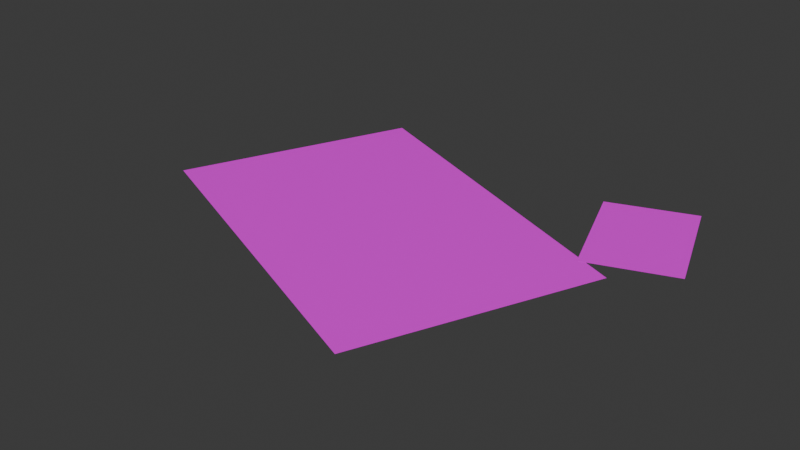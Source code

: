 # Source: Lab_Blood.blend  (saved by Blender 5.2.45; exported with 4.5.12 LTS)
import bpy
from mathutils import Matrix  # noqa: F401  (used for matrix-valued properties, if any)

bpy.ops.wm.read_factory_settings(use_empty=True)
scene = bpy.context.scene
scene.name = 'Scene'

# ---- collections
col_collection = bpy.data.collections.new('Collection'); scene.collection.children.link(col_collection)

# ---- images (referenced by path relative to the original .blend; pixels are not part of the script)
import os
ASSET_DIR = os.environ.get("B2B_ASSET_DIR", "")  # directory of the original .blend (textures are referenced by path, not embedded)
HERE = os.path.dirname(os.path.abspath(__file__))  # packed textures are extracted next to this script under _unpacked/

def load_image(name, relpath, width, height, colorspace="sRGB"):
    """Load a texture the original file referenced (path relative to the .blend, or extracted next to this script)."""
    p = next((c for c in (os.path.join(HERE, relpath), os.path.join(ASSET_DIR, relpath)) if relpath and os.path.exists(c)), "")
    if p:
        img = bpy.data.images.load(p, check_existing=True)
        img.name = name
    else:  # same state as the original file: an image datablock whose file is absent (Cycles renders it pink)
        img = bpy.data.images.new(name, width, height)
        img.source = "FILE"
        img.filepath = "//" + (relpath or name)
    img.colorspace_settings.name = colorspace
    return img
img_blood_dry_png = load_image('Blood_Dry.png', 'Blood_Dry.png', 1024, 1024, 'sRGB')

# ---- materials (node trees are filled in below, after node groups)
mat_blood_dry = bpy.data.materials.new('Blood_Dry')

# ---- material node trees
mat_blood_dry.use_nodes = True; mat_blood_dry.node_tree.nodes.clear()
_N = mat_blood_dry.node_tree.nodes; _L = mat_blood_dry.node_tree.links
n0 = _N.new('ShaderNodeBsdfPrincipled'); n0.name = 'Principled BSDF'; n0.location = (-200, 100)
n0.inputs[10].default_value = 0.005
n1 = _N.new('ShaderNodeOutputMaterial'); n1.name = 'Material Output'; n1.location = (200, 100)
n2 = _N.new('ShaderNodeTexImage'); n2.name = 'Image Texture'; n2.location = (0, 0)
n2.image = img_blood_dry_png
n2.interpolation = 'Closest'
_L.new(n0.outputs[0], n1.inputs[0])
_L.new(n2.outputs[0], n0.inputs[0])
n1.is_active_output = True

# ---- world
world_world = bpy.data.worlds.new('World'); scene.world = world_world
world_world.use_nodes = True; world_world.node_tree.nodes.clear()
_N = world_world.node_tree.nodes; _L = world_world.node_tree.links
n0 = _N.new('ShaderNodeOutputWorld'); n0.name = 'World Output'; n0.location = (200, 100)
n1 = _N.new('ShaderNodeBackground'); n1.name = 'Background'; n1.location = (-200, 100)
n1.inputs[0].default_value = (0.05088, 0.05088, 0.05088, 1.0)
_L.new(n1.outputs[0], n0.inputs[0])
n0.is_active_output = True
world_world.color = (0.05088, 0.05088, 0.05088)
world_world.sun_shadow_jitter_overblur = 0.0

# ---- meshes
me_lab_blood = bpy.data.meshes.new('Lab_Blood')
me_lab_blood.from_pydata([(-0.297, 0.452, 0.003), (0.5314, 0.1003, 0.003), (0.297, -0.452, 0.003), (-0.5314, -0.1003, 0.003), (0.5521, 0.4786, 0.0035), (0.6547, 0.1967, 0.0035), (0.4479, 0.1214, 0.0035), (0.3453, 0.4033, 0.0035)], [], [(1, 2, 3, 0), (5, 6, 7, 4)])
_uv = me_lab_blood.uv_layers.new(name='UVMap')
_uv.uv.foreach_set('vector', [1.0, 0.389, 0.7794, 1.0, 0.0, 0.611, 0.2206, 0.0, 1.0, 0.7893, 0.3317, 1.0, 0.0, 0.2107, 0.6683, 0.0])
me_lab_blood.materials.append(mat_blood_dry)
me_lab_blood.update()

# ---- objects
ob_lab_blood = bpy.data.objects.new('Lab_Blood', me_lab_blood)

# ---- transforms, parenting, visibility, modifiers, constraints
ob_lab_blood.location = (0.0, 0.0, 0.0)

# ---- collection membership
scene.collection.objects.link(ob_lab_blood)

# ---- scene / render settings (as saved in the file)
scene.frame_start = 1; scene.frame_end = 250; scene.frame_set(1)
scene.render.engine = 'BLENDER_EEVEE_NEXT'
scene.render.bake_bias = 0.0
scene.render.bake_samples = 0
scene.render.compositor_device = 'GPU'
scene.eevee.use_volume_custom_range = False
scene.eevee.fast_gi_thickness_near = 0.1
scene.eevee.fast_gi_thickness_far = 0.0
scene.eevee.ray_tracing_options.screen_trace_thickness = 0.1
bpy.context.view_layer.update()

# ---- added for rendering (the .blend has no active camera and no usable light): camera, sun
cam_auto = bpy.data.cameras.new('AutoCamera')
cam_auto.lens = 50.0
cam_auto.sensor_width = 36.0
cam_auto.clip_end = 1000.0
ob_auto_camera = bpy.data.objects.new('AutoCamera', cam_auto)
scene.collection.objects.link(ob_auto_camera)
ob_auto_camera.location = (1.45646, -1.66053, 1.11913)
ob_auto_camera.rotation_euler = (1.09748, -7.21219e-08, 0.694738)
scene.camera = ob_auto_camera
light_auto_sun = bpy.data.lights.new('AutoSun', 'SUN')
light_auto_sun.energy = 3.0
light_auto_sun.angle = 0.0523599
ob_auto_sun = bpy.data.objects.new('AutoSun', light_auto_sun)
scene.collection.objects.link(ob_auto_sun)
ob_auto_sun.rotation_euler = (0.872665, 0.174533, 0.523599)
bpy.context.view_layer.update()
